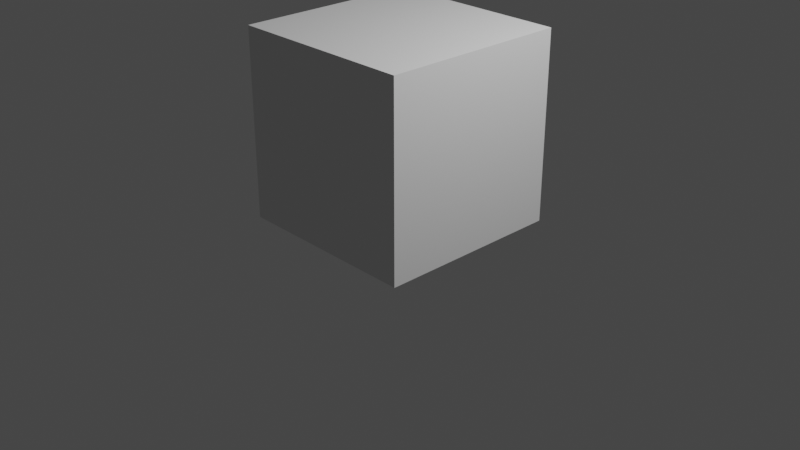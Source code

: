 # Source: test_skeleton.blend  (saved by Blender 2.83.19; exported with 4.5.12 LTS)
import bpy
from mathutils import Matrix  # noqa: F401  (used for matrix-valued properties, if any)

bpy.ops.wm.read_factory_settings(use_empty=True)
scene = bpy.context.scene
scene.name = 'Scene'

# ---- collections
col_collection = bpy.data.collections.new('Collection'); scene.collection.children.link(col_collection)

# ---- world
world_world = bpy.data.worlds.new('World'); scene.world = world_world
world_world.use_nodes = True; world_world.node_tree.nodes.clear()
_N = world_world.node_tree.nodes; _L = world_world.node_tree.links
n0 = _N.new('ShaderNodeOutputWorld'); n0.name = 'World Output'; n0.location = (300, 300)
n1 = _N.new('ShaderNodeBackground'); n1.name = 'Background'; n1.location = (10, 300)
n1.inputs[0].default_value = (0.05088, 0.05088, 0.05088, 1.0)
_L.new(n1.outputs[0], n0.inputs[0])
n0.is_active_output = True
world_world.color = (0.05088, 0.05088, 0.05088)
world_world.use_sun_shadow = False
world_world.sun_shadow_jitter_overblur = 0.0

# ---- cameras
cam_camera = bpy.data.cameras.new('Camera')
cam_camera.clip_end = 100.0
cam_camera.ortho_scale = 7.314

# ---- lights
light_light = bpy.data.lights.new('Light', 'POINT')
light_light.transmission_factor = 0.0
light_light.energy = 1000.0
light_light.shadow_soft_size = 0.1
light_light.shadow_maximum_resolution = 0.006
light_light.use_absolute_resolution = True

# ---- meshes
me_cube_001 = bpy.data.meshes.new('Cube.001')
me_cube_001.from_pydata([(-1.0, -1.0, -1.0), (-1.0, -1.0, 1.0), (-1.0, 1.0, -1.0), (-1.0, 1.0, 1.0), (1.0, -1.0, -1.0), (1.0, -1.0, 1.0), (1.0, 1.0, -1.0), (1.0, 1.0, 1.0)], [], [(0, 1, 3, 2), (2, 3, 7, 6), (6, 7, 5, 4), (4, 5, 1, 0), (2, 6, 4, 0), (7, 3, 1, 5)])
_uv = me_cube_001.uv_layers.new(name='UVMap')
_uv.uv.foreach_set('vector', [0.375, 0.0, 0.625, 0.0, 0.625, 0.25, 0.375, 0.25, 0.375, 0.25, 0.625, 0.25, 0.625, 0.5, 0.375, 0.5, 0.375, 0.5, 0.625, 0.5, 0.625, 0.75, 0.375, 0.75, 0.375, 0.75, 0.625, 0.75, 0.625, 1.0, 0.375, 1.0, 0.125, 0.5, 0.375, 0.5, 0.375, 0.75, 0.125, 0.75, 0.625, 0.5, 0.875, 0.5, 0.875, 0.75, 0.625, 0.75])
me_cube_001.use_remesh_fix_poles = True
me_cube_001.use_remesh_preserve_attributes = False
me_cube_001.use_mirror_vertex_groups = False
me_cube_001.update()
arm_armature = bpy.data.armatures.new('Armature')  # bones are not reproduced

# ---- objects
ob_light = bpy.data.objects.new('Light', light_light)
ob_camera = bpy.data.objects.new('Camera', cam_camera)
ob_armature = bpy.data.objects.new('Armature', arm_armature)
ob_cube = bpy.data.objects.new('Cube', me_cube_001)

# ---- transforms, parenting, visibility, modifiers, constraints
ob_light.location = (4.076, 1.005, 5.904)
ob_light.rotation_euler = (0.6503, 0.05522, 1.866)
ob_light.lock_rotations_4d = False
ob_light.empty_display_type = 'ARROWS'
ob_light.color = (0.0, 0.0, 0.0, 0.0)
ob_light.lineart.crease_threshold = 0.0
ob_camera.location = (7.359, -6.926, 4.958)
ob_camera.rotation_euler = (1.109, 0.0, 0.8149)
ob_camera.lock_rotations_4d = False
ob_camera.empty_display_type = 'ARROWS'
ob_camera.color = (0.0, 0.0, 0.0, 0.0)
ob_camera.display_type = 'WIRE'
ob_camera.lineart.crease_threshold = 0.0
ob_armature.location = (0.0, 0.0, 0.0)
ob_armature.lineart.crease_threshold = 0.0
ob_cube.parent = ob_armature
ob_cube.location = (0.0, 0.0, 1.0)
ob_cube.lineart.crease_threshold = 0.0
_vg = ob_cube.vertex_groups.new(name='Bone')
for _i, _w in zip([0, 1, 2, 3, 4, 6, 7], [0.6974, 0.1026, 0.3356, 0.02284, 0.07141, 0.3033, 0.01395]): _vg.add([_i], _w, 'REPLACE')
_vg = ob_cube.vertex_groups.new(name='Bone.001')
for _i, _w in zip([0, 4, 5], [0.05129, 0.4038, 0.0446]): _vg.add([_i], _w, 'REPLACE')
_vg = ob_cube.vertex_groups.new(name='Bone.004')
for _i, _w in zip([0, 1, 3, 4, 5, 6, 7], [0.07389, 0.1317, 0.07483, 0.4628, 0.8231, 0.06942, 0.8208]): _vg.add([_i], _w, 'REPLACE')
_vg = ob_cube.vertex_groups.new(name='Bone.002')
for _i, _w in zip([0, 2, 3, 6, 7], [0.02968, 0.2939, 0.001582, 0.2984, 0.008402]): _vg.add([_i], _w, 'REPLACE')
_vg = ob_cube.vertex_groups.new(name='Bone.003')
for _i, _w in zip([0, 1, 2, 3, 4, 5, 6, 7], [0.05999, 0.1219, 0.3443, 0.8115, 0.004835, 0.005875, 0.3051, 0.1009]): _vg.add([_i], _w, 'REPLACE')
_vg = ob_cube.vertex_groups.new(name='Bone.005')
for _i, _w in zip([0, 1, 3, 5], [0.07762, 0.6202, 0.049, 0.07162]): _vg.add([_i], _w, 'REPLACE')
_m = ob_cube.modifiers.new('Armature', 'ARMATURE')
_m.object = ob_armature

# ---- collection membership
col_collection.objects.link(ob_light)
col_collection.objects.link(ob_camera)
col_collection.objects.link(ob_armature)
col_collection.objects.link(ob_cube)

# ---- scene / render settings (as saved in the file)
scene.camera = ob_camera
scene.frame_start = 1; scene.frame_end = 250; scene.frame_set(1)
scene.render.engine = 'BLENDER_EEVEE_NEXT'
scene.cycles.use_denoising = False
scene.cycles.samples = 128
scene.cycles.sampling_pattern = 'TABULATED_SOBOL'
scene.cycles.use_adaptive_sampling = False
scene.cycles.use_light_tree = False
scene.view_settings.view_transform = 'Filmic'
bpy.context.view_layer.update()
